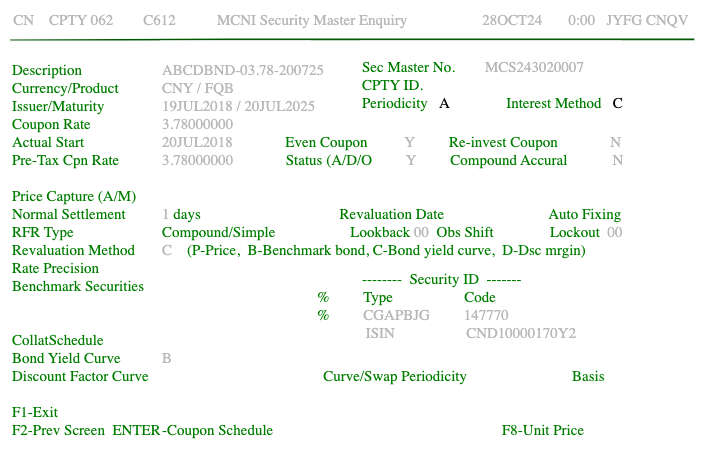

The diagram above was exported from draw.io. Its source (the exported page's mxGraphModel, read from the mxfile embedded in the PNG):
<mxGraphModel dx="983" dy="493" grid="1" gridSize="10" guides="1" tooltips="1" connect="1" arrows="1" fold="1" page="1" pageScale="1" pageWidth="4681" pageHeight="3300" math="0" shadow="0">
  <root>
    <mxCell id="0" />
    <mxCell id="1" parent="0" />
    <mxCell id="2" value="" style="rounded=0;whiteSpace=wrap;html=1;strokeColor=none;" parent="1" vertex="1">
      <mxGeometry x="160" y="30" width="710" height="470" as="geometry" />
    </mxCell>
    <mxCell id="3" value="&lt;font color=&quot;#b8b8b8&quot; face=&quot;Lucida Console&quot; style=&quot;font-size: 15px;&quot;&gt;&amp;nbsp; &amp;nbsp;CN&amp;nbsp; &amp;nbsp; CPTY 062&amp;nbsp; &amp;nbsp; &amp;nbsp; &amp;nbsp; C612&amp;nbsp; &amp;nbsp; &amp;nbsp; &amp;nbsp; &amp;nbsp; &amp;nbsp;MCNI Security Master Enquiry&amp;nbsp; &amp;nbsp; &amp;nbsp; &amp;nbsp; &amp;nbsp; &amp;nbsp; &amp;nbsp; &amp;nbsp; &amp;nbsp; &amp;nbsp; 28OCT24&amp;nbsp; &amp;nbsp; &amp;nbsp; &amp;nbsp;0:00&amp;nbsp; &amp;nbsp;JYFG CNQV&lt;/font&gt;" style="text;html=1;strokeColor=none;fillColor=none;align=left;verticalAlign=middle;whiteSpace=wrap;rounded=0;" parent="1" vertex="1">
      <mxGeometry x="160" y="30" width="700" height="40" as="geometry" />
    </mxCell>
    <mxCell id="4" value="" style="endArrow=none;html=1;fontSize=14;entryX=0.991;entryY=0.975;entryDx=0;entryDy=0;entryPerimeter=0;fillColor=#008a00;strokeColor=#005700;strokeWidth=2;" parent="1" target="3" edge="1">
      <mxGeometry width="50" height="50" relative="1" as="geometry">
        <mxPoint x="170" y="70" as="sourcePoint" />
        <mxPoint x="220" y="20" as="targetPoint" />
        <Array as="points">
          <mxPoint x="400" y="69" />
        </Array>
      </mxGeometry>
    </mxCell>
    <mxCell id="6" value="&lt;font color=&quot;#007d00&quot; face=&quot;Lucida Console&quot; style=&quot;font-size: 15px;&quot;&gt;Description&lt;br&gt;Currency/&lt;/font&gt;&lt;span style=&quot;color: rgb(0, 125, 0); font-family: &amp;quot;Lucida Console&amp;quot;; font-size: 15px;&quot;&gt;Product&lt;/span&gt;&lt;font color=&quot;#007d00&quot; face=&quot;Lucida Console&quot; style=&quot;font-size: 15px;&quot;&gt;&lt;br&gt;&lt;/font&gt;&lt;span style=&quot;color: rgb(0, 125, 0); font-family: &amp;quot;Lucida Console&amp;quot;; font-size: 15px;&quot;&gt;Issuer/Maturity&lt;/span&gt;&lt;font color=&quot;#007d00&quot; face=&quot;Lucida Console&quot; style=&quot;font-size: 15px;&quot;&gt;&lt;br&gt;Coupon Rate&lt;br&gt;&lt;/font&gt;&lt;font color=&quot;#007d00&quot; face=&quot;Lucida Console&quot; style=&quot;font-size: 15px;&quot;&gt;Actual Start&lt;br&gt;Pre-Tax Cpn Rate&lt;br&gt;&lt;br&gt;Price Capture (A/M)&lt;br&gt;Normal Settlement&lt;br&gt;RFR Type&lt;br&gt;Revaluation Method&lt;br&gt;Rate Precision&lt;br&gt;Benchmark Securities&lt;br&gt;&lt;br&gt;&lt;br&gt;CollatSchedule&lt;br&gt;Bond Yield Curve&lt;br&gt;Discount Factor Curve&lt;br&gt;&lt;br&gt;F1-Exit&lt;br&gt;F2-Prev Screen&amp;nbsp; ENTER-Coupon Schedule&lt;br&gt;&lt;/font&gt;" style="rounded=0;whiteSpace=wrap;html=1;fontSize=14;fontColor=#006600;align=left;strokeColor=none;" parent="1" vertex="1">
      <mxGeometry x="170" y="70" width="300" height="420" as="geometry" />
    </mxCell>
    <mxCell id="5" value="&lt;font face=&quot;Lucida Console&quot; style=&quot;font-size: 15px;&quot;&gt;&lt;font color=&quot;#007d00&quot;&gt;CPTY ID.&lt;br&gt;Sec Master No.&amp;nbsp; &amp;nbsp; &amp;nbsp; &amp;nbsp; &lt;/font&gt;&lt;font color=&quot;#b8b8b8&quot;&gt;MCS243020007&lt;/font&gt;&lt;br&gt;&lt;br&gt;&lt;font color=&quot;#007d00&quot;&gt;Price Fraction Basis&amp;nbsp;&lt;/font&gt;&lt;/font&gt;&lt;span style=&quot;color: rgb(184, 184, 184); font-family: &amp;quot;Lucida Console&amp;quot;; font-size: 15px;&quot;&gt;128&lt;/span&gt;&lt;font face=&quot;Lucida Console&quot; style=&quot;font-size: 15px;&quot;&gt;&lt;br&gt;&lt;/font&gt;" style="rounded=0;whiteSpace=wrap;html=1;fontSize=14;align=left;strokeColor=none;" parent="1" vertex="1">
      <mxGeometry x="520" y="70" width="260" height="70" as="geometry" />
    </mxCell>
    <mxCell id="8" value="&lt;font color=&quot;#007d00&quot; style=&quot;font-size: 15px;&quot; face=&quot;Lucida Console&quot;&gt;Actual&amp;nbsp; Issue&amp;nbsp; Dt&lt;/font&gt;&lt;font color=&quot;#006600&quot; style=&quot;font-size: 15px;&quot; face=&quot;Lucida Console&quot;&gt;&amp;nbsp;&amp;nbsp;&lt;/font&gt;&lt;span style=&quot;font-family: &amp;quot;Lucida Console&amp;quot;; font-size: 15px;&quot;&gt;&lt;font color=&quot;#b8b8b8&quot;&gt;19JUL2018&lt;/font&gt;&lt;/span&gt;&lt;span style=&quot;color: rgb(255, 255, 255); font-family: &amp;quot;Lucida Console&amp;quot;; font-size: 15px;&quot;&gt;&amp;nbsp; &amp;nbsp;&lt;/span&gt;&lt;font color=&quot;#007d00&quot; style=&quot;font-size: 15px;&quot; face=&quot;Lucida Console&quot;&gt;Maturity&amp;nbsp; Issue&amp;nbsp; Dt&lt;/font&gt;&lt;font style=&quot;font-size: 15px;&quot; color=&quot;#006600&quot; face=&quot;Lucida Console&quot;&gt;&amp;nbsp; &lt;/font&gt;&lt;font color=&quot;#b8b8b8&quot;&gt;&lt;font style=&quot;font-size: 15px;&quot; face=&quot;Lucida Console&quot;&gt;20&lt;/font&gt;&lt;span style=&quot;font-family: &amp;quot;Lucida Console&amp;quot;; font-size: 15px;&quot;&gt;JUL2025&amp;nbsp; &amp;nbsp; &amp;nbsp; &amp;nbsp; &amp;nbsp;( 2,558 D)&lt;/span&gt;&lt;/font&gt;&lt;span style=&quot;color: rgb(255, 255, 255); font-family: &amp;quot;Lucida Console&amp;quot;; font-size: 15px;&quot;&gt;&amp;nbsp;&lt;/span&gt;" style="rounded=0;whiteSpace=wrap;html=1;fontSize=14;align=left;strokeColor=none;" parent="1" vertex="1">
      <mxGeometry x="370" y="160" width="500" height="20" as="geometry" />
    </mxCell>
    <mxCell id="9" value="&lt;span style=&quot;&quot;&gt;&lt;font face=&quot;Lucida Console&quot; style=&quot;font-size: 15px;&quot;&gt;&lt;font color=&quot;#007d00&quot;&gt;Ref Coupon Date&lt;br&gt;Ex-dividend:&lt;br&gt;Even Coupon&lt;br&gt;Status (A/D/O)&lt;/font&gt;&lt;br&gt;&lt;/font&gt;&lt;/span&gt;" style="rounded=0;whiteSpace=wrap;html=1;fontSize=14;align=left;strokeColor=none;" parent="1" vertex="1">
      <mxGeometry x="440" y="200" width="110" height="70" as="geometry" />
    </mxCell>
    <mxCell id="10" value="&lt;div style=&quot;text-align: right;&quot;&gt;&lt;span style=&quot;color: rgb(184, 184, 184); font-size: 15px; font-family: &amp;quot;Lucida Console&amp;quot;; background-color: initial;&quot;&gt;20JUL&lt;/span&gt;&lt;/div&gt;&lt;span style=&quot;&quot;&gt;&lt;div style=&quot;text-align: right;&quot;&gt;&lt;span style=&quot;color: rgb(184, 184, 184); font-size: 15px; font-family: &amp;quot;Lucida Console&amp;quot;; background-color: initial;&quot;&gt;0&lt;/span&gt;&lt;/div&gt;&lt;font face=&quot;Lucida Console&quot; style=&quot;font-size: 15px;&quot;&gt;&lt;font color=&quot;#b8b8b8&quot;&gt;&lt;div style=&quot;text-align: right;&quot;&gt;&lt;span style=&quot;background-color: initial;&quot;&gt;Y&lt;/span&gt;&lt;/div&gt;&lt;div style=&quot;text-align: right;&quot;&gt;&lt;span style=&quot;background-color: initial;&quot;&gt;A&lt;/span&gt;&lt;br&gt;&lt;/div&gt;&lt;/font&gt;&lt;/font&gt;&lt;/span&gt;" style="rounded=0;whiteSpace=wrap;html=1;fontSize=14;align=left;strokeColor=none;" parent="1" vertex="1">
      <mxGeometry x="550" y="200" width="50" height="70" as="geometry" />
    </mxCell>
    <mxCell id="11" value="&lt;font face=&quot;Lucida Console&quot; style=&quot;font-size: 15px;&quot;&gt;&lt;font color=&quot;#007d00&quot;&gt;Normal Face Value&lt;/font&gt;&lt;br&gt;&lt;font color=&quot;#007d00&quot;&gt;Short Limit&lt;/font&gt;&lt;/font&gt;&lt;font style=&quot;font-family: &amp;quot;Lucida Console&amp;quot;; font-size: 15px;&quot; color=&quot;#007d00&quot;&gt;&amp;nbsp;&lt;/font&gt;&lt;font face=&quot;Lucida Console&quot; style=&quot;font-size: 15px;&quot;&gt;&lt;br&gt;&lt;/font&gt;" style="rounded=0;whiteSpace=wrap;html=1;fontSize=14;align=left;strokeColor=none;" parent="1" vertex="1">
      <mxGeometry x="480" y="340" width="120" height="40" as="geometry" />
    </mxCell>
    <mxCell id="13" value="&lt;div style=&quot;&quot;&gt;&lt;span style=&quot;font-size: 15px; color: rgb(184, 184, 184); font-family: &amp;quot;Lucida Console&amp;quot;; background-color: initial;&quot;&gt;0.00&lt;/span&gt;&lt;/div&gt;&lt;font face=&quot;Lucida Console&quot; style=&quot;font-size: 15px;&quot;&gt;&lt;div style=&quot;&quot;&gt;&lt;span style=&quot;color: rgb(184, 184, 184); background-color: initial;&quot;&gt;0.00&lt;/span&gt;&lt;/div&gt;&lt;/font&gt;" style="rounded=0;whiteSpace=wrap;html=1;fontSize=14;align=right;strokeColor=none;" parent="1" vertex="1">
      <mxGeometry x="740" y="340" width="120" height="40" as="geometry" />
    </mxCell>
    <mxCell id="14" value="&lt;span style=&quot;&quot;&gt;&lt;font face=&quot;Lucida Console&quot; style=&quot;font-size: 15px;&quot;&gt;&lt;font color=&quot;#007d00&quot;&gt;(Days Before Coupon Date)&lt;br&gt;&amp;nbsp; Re-invest Coupon&lt;br&gt;&lt;/font&gt;&lt;/font&gt;&lt;/span&gt;&lt;span style=&quot;color: rgb(0, 125, 0); font-family: &amp;quot;Lucida Console&amp;quot;; font-size: 15px;&quot;&gt;&amp;nbsp; Compound Accrual&lt;/span&gt;&lt;br style=&quot;color: rgb(0, 125, 0); font-family: &amp;quot;Lucida Console&amp;quot;; font-size: 15px;&quot;&gt;&lt;span style=&quot;color: rgb(0, 125, 0); font-family: &amp;quot;Lucida Console&amp;quot;; font-size: 15px;&quot;&gt;&amp;nbsp; Yield-Price Cal (C/S)&lt;br&gt;&amp;nbsp; Discountability&lt;br&gt;&amp;nbsp; Estimated Coupon Rate&lt;br&gt;&amp;nbsp; Subordinated Debt&lt;br&gt;&lt;/span&gt;" style="rounded=0;whiteSpace=wrap;html=1;fontSize=14;align=left;strokeColor=none;" parent="1" vertex="1">
      <mxGeometry x="650" y="210" width="180" height="120" as="geometry" />
    </mxCell>
    <mxCell id="15" value="&lt;font color=&quot;#b8b8b8&quot; style=&quot;font-size: 15px;&quot; face=&quot;Lucida Console&quot;&gt;&lt;br&gt;N&lt;br&gt;N&lt;br&gt;C&lt;br&gt;N&lt;br&gt;N&lt;/font&gt;" style="rounded=0;whiteSpace=wrap;html=1;fontSize=14;align=right;strokeColor=none;" parent="1" vertex="1">
      <mxGeometry x="820" y="200" width="40" height="130" as="geometry" />
    </mxCell>
    <mxCell id="16" value="&lt;font face=&quot;Lucida Console&quot; style=&quot;font-size: 15px;&quot;&gt;&lt;font color=&quot;#007d00&quot;&gt;Asc Code&lt;br&gt;&lt;/font&gt;&lt;/font&gt;&lt;font face=&quot;Lucida Console&quot; style=&quot;font-size: 15px;&quot;&gt;&lt;font color=&quot;#007d00&quot;&gt;Next Put Date&lt;/font&gt;&lt;br&gt;&lt;/font&gt;" style="rounded=0;whiteSpace=wrap;html=1;fontSize=14;align=left;strokeColor=none;" parent="1" vertex="1">
      <mxGeometry x="350" y="380" width="120" height="40" as="geometry" />
    </mxCell>
    <mxCell id="17" value="&lt;font face=&quot;Lucida Console&quot; style=&quot;font-size: 15px;&quot;&gt;&lt;font color=&quot;#007d00&quot;&gt;Call Notice Period&lt;br&gt;Put Notice Period&lt;/font&gt;&lt;br&gt;&lt;/font&gt;" style="rounded=0;whiteSpace=wrap;html=1;fontSize=14;align=left;strokeColor=none;" parent="1" vertex="1">
      <mxGeometry x="650" y="400" width="150" height="40" as="geometry" />
    </mxCell>
    <mxCell id="18" value="&lt;font face=&quot;Lucida Console&quot; style=&quot;font-size: 15px;&quot;&gt;&lt;font color=&quot;#007d00&quot;&gt;Resource Underlying&lt;/font&gt;&lt;br&gt;&lt;/font&gt;" style="rounded=0;whiteSpace=wrap;html=1;fontSize=14;align=left;strokeColor=none;" parent="1" vertex="1">
      <mxGeometry x="320" y="430" width="210" height="20" as="geometry" />
    </mxCell>
    <mxCell id="19" value="&lt;font face=&quot;Lucida Console&quot; style=&quot;font-size: 15px;&quot;&gt;&lt;font color=&quot;#007d00&quot;&gt;F7-Unit&amp;nbsp; Price&amp;nbsp; &amp;nbsp; ENTER-Screen&amp;nbsp; 2&lt;/font&gt;&lt;br&gt;&lt;/font&gt;" style="rounded=0;whiteSpace=wrap;html=1;fontSize=14;align=left;strokeColor=none;" parent="1" vertex="1">
      <mxGeometry x="600" y="450" width="270" height="20" as="geometry" />
    </mxCell>
    <mxCell id="20" value="&lt;span style=&quot;color: rgb(184, 184, 184); font-family: &amp;quot;Lucida Console&amp;quot;; font-size: 15px;&quot;&gt;ABCDBND-03.78-200725&lt;/span&gt;&lt;br style=&quot;color: rgb(184, 184, 184); font-family: &amp;quot;Lucida Console&amp;quot;; font-size: 15px;&quot;&gt;&lt;font face=&quot;Lucida Console&quot; style=&quot;font-size: 15px;&quot;&gt;&lt;font color=&quot;#b8b8b8&quot;&gt;CNY / FQB&lt;br&gt;19JUL2018 / 20JUL2025&lt;br&gt;3.78000000&lt;br&gt;20JUL2018&amp;nbsp; &amp;nbsp; &amp;nbsp; &amp;nbsp; &amp;nbsp; &amp;nbsp; &amp;nbsp; &lt;/font&gt;&lt;font color=&quot;#007d00&quot;&gt;Even Coupon&lt;/font&gt;&lt;font color=&quot;#b8b8b8&quot;&gt;&amp;nbsp; &amp;nbsp; &amp;nbsp; &amp;nbsp; &amp;nbsp; Y&amp;nbsp; &amp;nbsp; &amp;nbsp; &amp;nbsp; &amp;nbsp;&lt;/font&gt;&lt;font color=&quot;#007d00&quot;&gt;Re-invest Coupon&lt;/font&gt;&lt;font color=&quot;#b8b8b8&quot;&gt;&amp;nbsp; &amp;nbsp; &amp;nbsp; &amp;nbsp; &amp;nbsp; &amp;nbsp; &amp;nbsp; N&lt;br&gt;&lt;/font&gt;&lt;/font&gt;&lt;span style=&quot;color: rgb(184, 184, 184); font-family: &amp;quot;Lucida Console&amp;quot;; font-size: 15px;&quot;&gt;3.78000000&lt;/span&gt;&lt;span style=&quot;color: rgb(184, 184, 184); font-family: &amp;quot;Lucida Console&amp;quot;; font-size: 15px;&quot;&gt;&amp;nbsp; &amp;nbsp; &amp;nbsp; &amp;nbsp; &amp;nbsp; &amp;nbsp; &amp;nbsp; &lt;/span&gt;&lt;span style=&quot;font-family: &amp;quot;Lucida Console&amp;quot;; font-size: 15px;&quot;&gt;&lt;font color=&quot;#007d00&quot;&gt;Status (A/D/O&lt;/font&gt;&lt;/span&gt;&lt;span style=&quot;color: rgb(184, 184, 184); font-family: &amp;quot;Lucida Console&amp;quot;; font-size: 15px;&quot;&gt;&amp;nbsp; &amp;nbsp; &amp;nbsp; &amp;nbsp; &amp;nbsp;Y&amp;nbsp; &amp;nbsp; &amp;nbsp; &amp;nbsp; &amp;nbsp;&lt;/span&gt;&lt;span style=&quot;font-family: &amp;quot;Lucida Console&amp;quot;; font-size: 15px;&quot;&gt;&lt;font color=&quot;#007d00&quot;&gt;Compound Accural&lt;/font&gt;&lt;/span&gt;&lt;span style=&quot;color: rgb(184, 184, 184); font-family: &amp;quot;Lucida Console&amp;quot;; font-size: 15px;&quot;&gt;&amp;nbsp; &amp;nbsp; &amp;nbsp; &amp;nbsp; &amp;nbsp; &amp;nbsp; N&lt;/span&gt;&lt;br style=&quot;color: rgb(184, 184, 184); font-family: &amp;quot;Lucida Console&amp;quot;; font-size: 15px;&quot;&gt;&lt;font face=&quot;Lucida Console&quot; style=&quot;font-size: 15px;&quot;&gt;&lt;font color=&quot;#b8b8b8&quot;&gt;&lt;br&gt;&lt;br&gt;1 &lt;/font&gt;&lt;font color=&quot;#007d00&quot;&gt;days&amp;nbsp; &amp;nbsp; &amp;nbsp; &amp;nbsp; &amp;nbsp; &amp;nbsp; &amp;nbsp; &amp;nbsp; &amp;nbsp; &amp;nbsp; &amp;nbsp; &amp;nbsp; &amp;nbsp; &amp;nbsp; &amp;nbsp; &amp;nbsp; &amp;nbsp; &amp;nbsp; &amp;nbsp;Revaluation Date&amp;nbsp; &amp;nbsp; &amp;nbsp; &amp;nbsp; &amp;nbsp; &amp;nbsp; &amp;nbsp; &amp;nbsp; &amp;nbsp; &amp;nbsp; &amp;nbsp; &amp;nbsp; &amp;nbsp; &amp;nbsp; Auto Fixing&lt;/font&gt;&lt;br&gt;&lt;font color=&quot;#007d00&quot;&gt;Compound/Simple&amp;nbsp; &amp;nbsp; &amp;nbsp; &amp;nbsp; &amp;nbsp; &amp;nbsp; &amp;nbsp; &amp;nbsp; &amp;nbsp; &amp;nbsp; Lookback &lt;/font&gt;&lt;font color=&quot;#b8b8b8&quot;&gt;00&lt;/font&gt;&lt;font color=&quot;#007d00&quot;&gt;&amp;nbsp; Obs Shift&amp;nbsp; &amp;nbsp; &amp;nbsp; &amp;nbsp; &amp;nbsp; &amp;nbsp; &amp;nbsp; &amp;nbsp;Lockout&amp;nbsp; &lt;/font&gt;&lt;font color=&quot;#b8b8b8&quot;&gt;00&lt;/font&gt;&lt;br&gt;&lt;font color=&quot;#b8b8b8&quot;&gt;C&amp;nbsp; &amp;nbsp; &lt;/font&gt;&lt;font color=&quot;#007d00&quot;&gt;(P-Price,&amp;nbsp; B-Benchmark bond, C-Bond yield curve,&amp;nbsp; D-Dsc mrgin)&lt;/font&gt;&lt;br&gt;&lt;font color=&quot;#b8b8b8&quot;&gt;&lt;br&gt;&lt;/font&gt;&lt;br&gt;&lt;br&gt;&lt;br&gt;&lt;br&gt;&lt;font color=&quot;#b8b8b8&quot;&gt;B&lt;br&gt;&lt;/font&gt;&lt;font color=&quot;#007d00&quot;&gt;&amp;nbsp; &amp;nbsp; &amp;nbsp; &amp;nbsp; &amp;nbsp; &amp;nbsp; &amp;nbsp; &amp;nbsp; &amp;nbsp; &amp;nbsp; &amp;nbsp; &amp;nbsp; &amp;nbsp; &amp;nbsp; &amp;nbsp; &amp;nbsp; &amp;nbsp; &amp;nbsp; &amp;nbsp; &amp;nbsp; &amp;nbsp; &amp;nbsp;Curve/Swap Periodicity&amp;nbsp; &amp;nbsp; &amp;nbsp; &amp;nbsp; &amp;nbsp; &amp;nbsp; &amp;nbsp; &amp;nbsp; &amp;nbsp; &amp;nbsp; &amp;nbsp; &amp;nbsp; &amp;nbsp; &amp;nbsp; Basis&amp;nbsp;&lt;br&gt;&lt;/font&gt;&lt;br&gt;&lt;font color=&quot;#b8b8b8&quot;&gt;&lt;br&gt;&lt;/font&gt;&lt;font color=&quot;#007d00&quot;&gt;-Coupon Schedule&amp;nbsp; &amp;nbsp; &amp;nbsp; &amp;nbsp; &amp;nbsp; &amp;nbsp; &amp;nbsp; &amp;nbsp; &amp;nbsp; &amp;nbsp; &amp;nbsp; &amp;nbsp; &amp;nbsp; &amp;nbsp; &amp;nbsp; &amp;nbsp; &amp;nbsp; &amp;nbsp; &amp;nbsp; &amp;nbsp; &amp;nbsp; &amp;nbsp; &amp;nbsp; &amp;nbsp; &amp;nbsp; &amp;nbsp; &amp;nbsp; &amp;nbsp; &amp;nbsp; &amp;nbsp; &amp;nbsp;F8-Unit Price&lt;/font&gt;&lt;br&gt;&lt;/font&gt;" style="rounded=0;whiteSpace=wrap;html=1;fontSize=14;fontColor=#006600;align=left;strokeColor=none;" parent="1" vertex="1">
      <mxGeometry x="320" y="70" width="540" height="420" as="geometry" />
    </mxCell>
    <mxCell id="21" value="&lt;font style=&quot;font-family: &amp;quot;Lucida Console&amp;quot;; font-size: 15px;&quot; color=&quot;#007d00&quot;&gt;Sec Master No.&amp;nbsp; &amp;nbsp; &amp;nbsp; &amp;nbsp;&amp;nbsp;&lt;/font&gt;&lt;font style=&quot;font-family: &amp;quot;Lucida Console&amp;quot;; font-size: 15px;&quot; color=&quot;#b8b8b8&quot;&gt;MCS243020007&lt;/font&gt;&lt;br style=&quot;font-family: &amp;quot;Lucida Console&amp;quot;; font-size: 15px;&quot;&gt;&lt;font face=&quot;Lucida Console&quot; style=&quot;font-size: 15px;&quot;&gt;&lt;font color=&quot;#007d00&quot;&gt;CPTY ID.&lt;br&gt;&lt;/font&gt;&lt;/font&gt;&lt;font face=&quot;Lucida Console&quot; style=&quot;font-size: 15px;&quot;&gt;&lt;font color=&quot;#007d00&quot;&gt;Periodicity&lt;/font&gt;&amp;nbsp; &amp;nbsp;A&amp;nbsp; &amp;nbsp; &amp;nbsp; &amp;nbsp; &amp;nbsp; &amp;nbsp; &amp;nbsp; &amp;nbsp;&lt;font color=&quot;#007d00&quot;&gt;Interest Method&lt;/font&gt;&amp;nbsp; &amp;nbsp;C&lt;br&gt;&lt;/font&gt;" style="rounded=0;whiteSpace=wrap;html=1;fontSize=14;align=left;strokeColor=none;" parent="1" vertex="1">
      <mxGeometry x="520" y="80" width="290" height="70" as="geometry" />
    </mxCell>
    <mxCell id="22" value="&lt;font style=&quot;font-family: &amp;quot;Lucida Console&amp;quot;; font-size: 15px;&quot; color=&quot;#007d00&quot;&gt;&amp;nbsp; &amp;nbsp; &amp;nbsp; &amp;nbsp; &amp;nbsp; &amp;nbsp; --------&amp;nbsp; Security ID&amp;nbsp; -------&amp;nbsp;&lt;br&gt;%&amp;nbsp; &amp;nbsp; &amp;nbsp; &amp;nbsp; &amp;nbsp;Type&amp;nbsp; &amp;nbsp; &amp;nbsp; &amp;nbsp; &amp;nbsp; &amp;nbsp; &amp;nbsp; &amp;nbsp; &amp;nbsp; &amp;nbsp;&lt;/font&gt;&lt;font color=&quot;#007d00&quot; style=&quot;font-family: &amp;quot;Lucida Console&amp;quot;; font-size: 15px;&quot;&gt;Code&lt;/font&gt;&lt;br style=&quot;font-family: &amp;quot;Lucida Console&amp;quot;; font-size: 15px;&quot;&gt;&lt;font face=&quot;Lucida Console&quot; style=&quot;font-size: 15px;&quot;&gt;&lt;font color=&quot;#007d00&quot;&gt;%&amp;nbsp; &amp;nbsp; &amp;nbsp; &amp;nbsp; &amp;nbsp;&lt;/font&gt;&lt;font color=&quot;#b8b8b8&quot;&gt;CGAPBJG&amp;nbsp; &amp;nbsp; &amp;nbsp; &amp;nbsp; &amp;nbsp;147770&lt;/font&gt;&lt;br&gt;&lt;font color=&quot;#b8b8b8&quot;&gt;&amp;nbsp; &amp;nbsp; &amp;nbsp; &amp;nbsp; &amp;nbsp; &amp;nbsp; &amp;nbsp;ISIN&amp;nbsp; &amp;nbsp; &amp;nbsp; &amp;nbsp; &amp;nbsp; &amp;nbsp; &amp;nbsp; &amp;nbsp; &amp;nbsp; &amp;nbsp;CND10000170Y2&lt;br&gt;&lt;/font&gt;&lt;/font&gt;&lt;font face=&quot;Lucida Console&quot; style=&quot;font-size: 15px;&quot;&gt;&lt;br&gt;&lt;/font&gt;" style="rounded=0;whiteSpace=wrap;html=1;fontSize=14;align=left;strokeColor=none;" parent="1" vertex="1">
      <mxGeometry x="475" y="300" width="290" height="90" as="geometry" />
    </mxCell>
  </root>
</mxGraphModel>